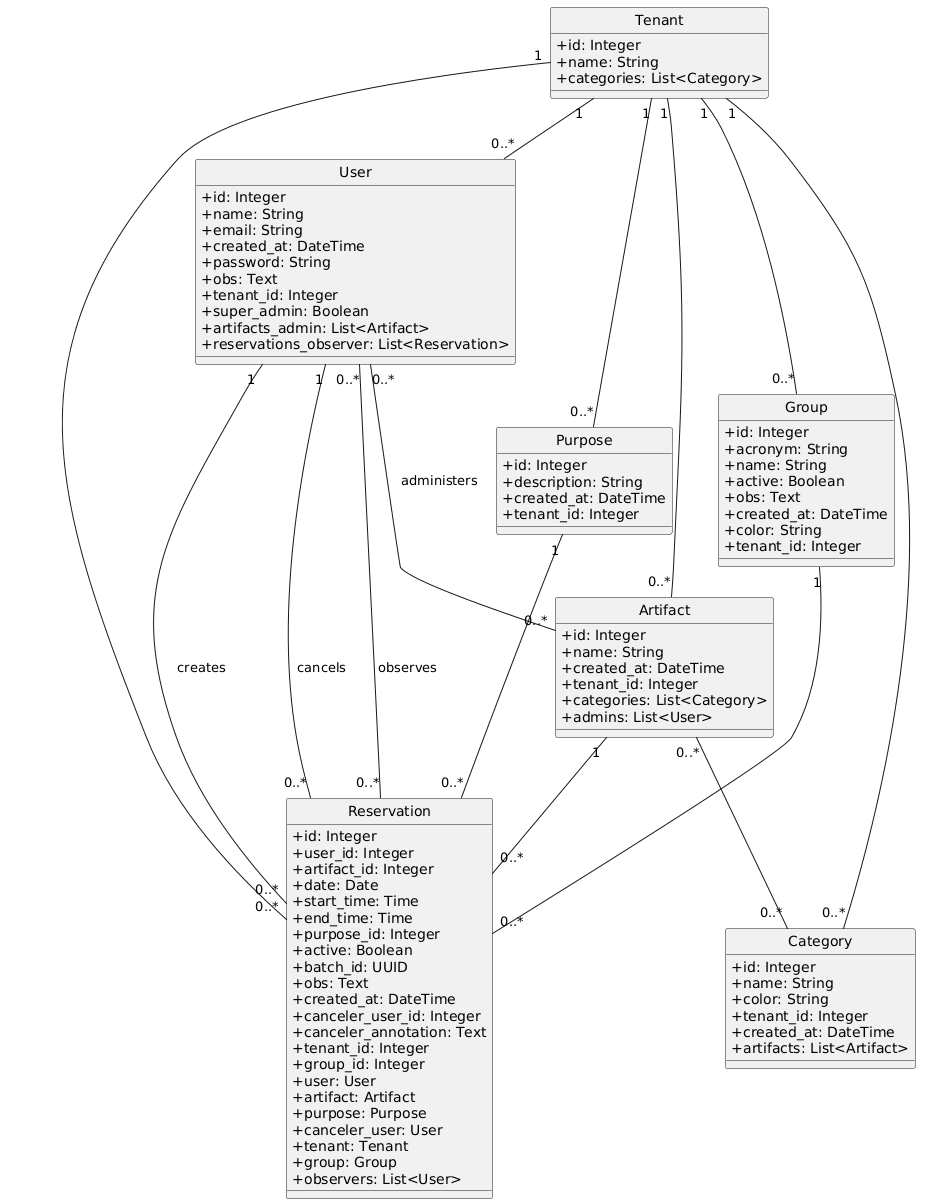

The diagram above was rendered by PlantUML. Its source (embedded in the PNG):
@startuml
skinparam classAttributeIconSize 0
hide circle

class Tenant {
  +id: Integer
  +name: String
  +categories: List<Category>
}

class User {
  +id: Integer
  +name: String
  +email: String
  +created_at: DateTime
  +password: String
  +obs: Text
  +tenant_id: Integer
  +super_admin: Boolean
  +artifacts_admin: List<Artifact>
  +reservations_observer: List<Reservation>
}

class Reservation {
  +id: Integer
  +user_id: Integer
  +artifact_id: Integer
  +date: Date
  +start_time: Time
  +end_time: Time
  +purpose_id: Integer
  +active: Boolean
  +batch_id: UUID
  +obs: Text
  +created_at: DateTime
  +canceler_user_id: Integer
  +canceler_annotation: Text
  +tenant_id: Integer
  +group_id: Integer
  +user: User
  +artifact: Artifact
  +purpose: Purpose
  +canceler_user: User
  +tenant: Tenant
  +group: Group
  +observers: List<User>
}

class Artifact {
  +id: Integer
  +name: String
  +created_at: DateTime
  +tenant_id: Integer
  +categories: List<Category>
  +admins: List<User>
}

class Purpose {
  +id: Integer
  +description: String
  +created_at: DateTime
  +tenant_id: Integer
}

class Group {
  +id: Integer
  +acronym: String
  +name: String
  +active: Boolean
  +obs: Text
  +created_at: DateTime
  +color: String
  +tenant_id: Integer
}

class Category {
  +id: Integer
  +name: String
  +color: String
  +tenant_id: Integer
  +created_at: DateTime
  +artifacts: List<Artifact>
}

Tenant "1" -- "0..*" Category
Tenant "1" -- "0..*" User
Tenant "1" -- "0..*" Artifact
Tenant "1" -- "0..*" Purpose
Tenant "1" -- "0..*" Reservation
Tenant "1" -- "0..*" Group

User "1" -- "0..*" Reservation : creates
User "1" -- "0..*" Reservation : cancels
User "0..*" -- "0..*" Artifact : administers
User "0..*" -- "0..*" Reservation : observes

Artifact "1" -- "0..*" Reservation
Artifact "0..*" -- "0..*" Category

Purpose "1" -- "0..*" Reservation
Group "1" -- "0..*" Reservation
@enduml